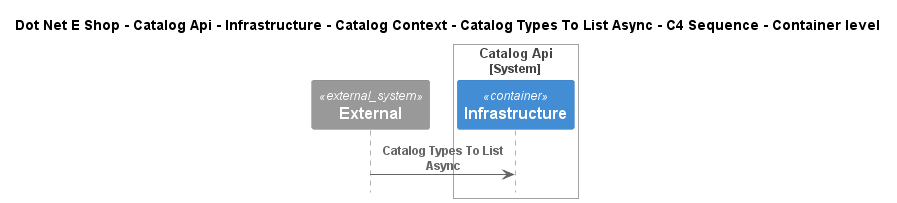

The diagram above was rendered by PlantUML. Its source (embedded in the PNG):
@startuml
!include ..\..\..\..\..\..\..\..\..\.c4s\C4_Sequence.puml

title Dot Net E Shop - Catalog Api - Infrastructure - Catalog Context - Catalog Types To List Async - C4 Sequence - Container level

System_Ext(C4InterFlow.SoftwareSystems.ExternalSystem, "External", "")

System_Boundary(DotNetEShop.SoftwareSystems.CatalogApi, "Catalog Api")
    Container(DotNetEShop.SoftwareSystems.CatalogApi.Containers.Infrastructure, "Infrastructure", "", "")
Boundary_End()

Rel(C4InterFlow.SoftwareSystems.ExternalSystem, DotNetEShop.SoftwareSystems.CatalogApi.Containers.Infrastructure, "Catalog Types To List Async")


@enduml